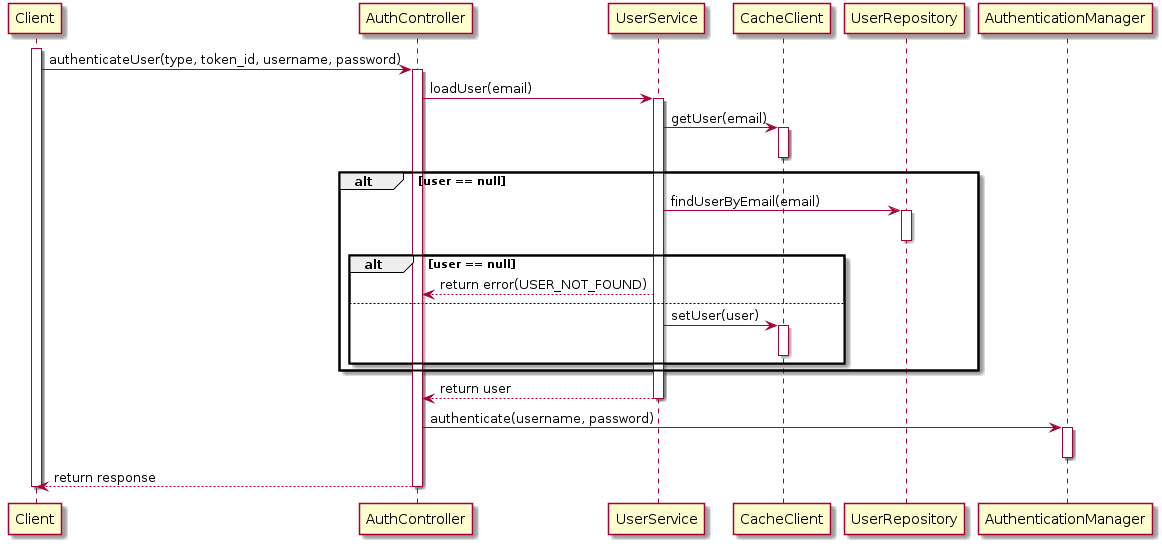

The diagram above was rendered by PlantUML. Its source (embedded in the PNG):
@startuml

activate Client

Client -> AuthController: authenticateUser(type, token_id, username, password)
activate AuthController

AuthController -> UserService: loadUser(email)
activate UserService

UserService -> CacheClient: getUser(email)
activate CacheClient
deactivate CacheClient

alt user == null

    UserService -> UserRepository: findUserByEmail(email)
    activate UserRepository
    deactivate UserRepository

    alt user == null
        AuthController <-- UserService: return error(USER_NOT_FOUND)
    else
        UserService -> CacheClient: setUser(user)
        activate CacheClient
        deactivate CacheClient
    end
       
end

AuthController <-- UserService: return user

deactivate UserService

AuthController -> AuthenticationManager: authenticate(username, password)
activate AuthenticationManager
deactivate AuthenticationManager

Client <-- AuthController: return response

deactivate AuthController

deactivate Client

@enduml